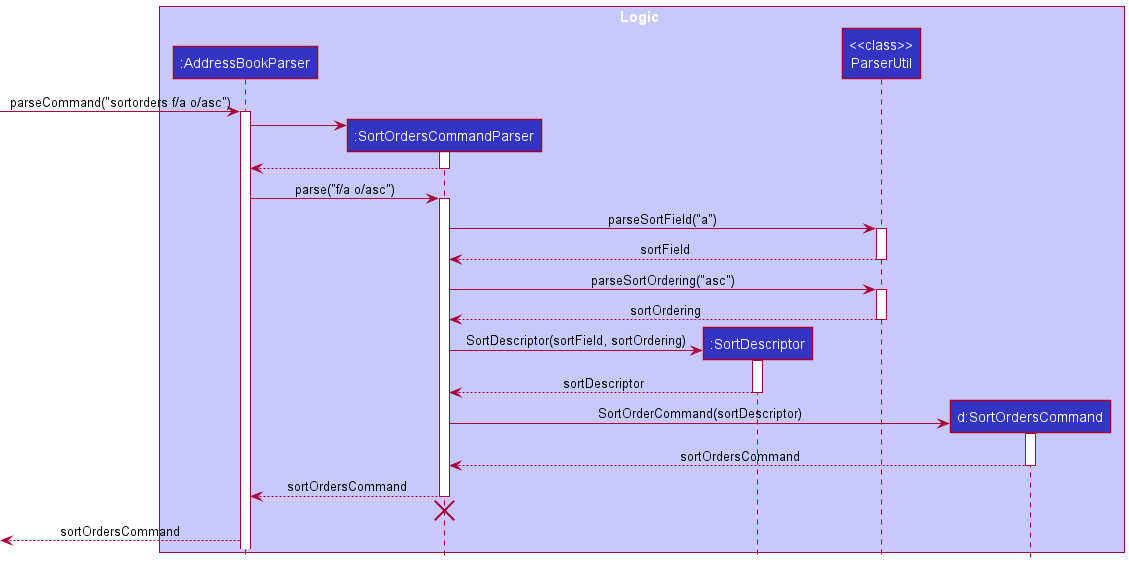

The diagram above was rendered by PlantUML. Its source (embedded in the PNG):
@startuml

!include style.puml

box Logic LOGIC_COLOR_T1
participant ":AddressBookParser" as AddressBookParser LOGIC_COLOR
participant ":SortOrdersCommandParser" as SortOrdersCommandParser LOGIC_COLOR
participant ":SortDescriptor" as SortDescriptor LOGIC_COLOR
participant "<<class>>\nParserUtil" as ParserUtil LOGIC_COLOR
participant "d:SortOrdersCommand" as SortOrderCommand LOGIC_COLOR
end box

-> AddressBookParser : parseCommand("sortorders f/a o/asc")
activate AddressBookParser

create SortOrdersCommandParser
AddressBookParser -> SortOrdersCommandParser
activate SortOrdersCommandParser

SortOrdersCommandParser --> AddressBookParser
deactivate SortOrdersCommandParser

AddressBookParser -> SortOrdersCommandParser : parse("f/a o/asc")
activate SortOrdersCommandParser

SortOrdersCommandParser -> ParserUtil  : parseSortField("a")
activate ParserUtil

ParserUtil --> SortOrdersCommandParser : sortField
deactivate ParserUtil

SortOrdersCommandParser -> ParserUtil  : parseSortOrdering("asc")
activate ParserUtil

ParserUtil --> SortOrdersCommandParser : sortOrdering
deactivate ParserUtil

create SortDescriptor
SortOrdersCommandParser -> SortDescriptor  : SortDescriptor(sortField, sortOrdering)
activate SortDescriptor

SortDescriptor --> SortOrdersCommandParser : sortDescriptor
deactivate SortDescriptor

create SortOrderCommand
SortOrdersCommandParser -> SortOrderCommand  : SortOrderCommand(sortDescriptor)
activate SortOrderCommand

SortOrderCommand --> SortOrdersCommandParser : sortOrdersCommand
deactivate SortOrderCommand

SortOrdersCommandParser --> AddressBookParser : sortOrdersCommand
deactivate SortOrdersCommandParser

'Hidden arrow to position the destroy marker below the end of the activation bar.
SortOrdersCommandParser -[hidden]-> AddressBookParser
destroy SortOrdersCommandParser

<-- AddressBookParser : sortOrdersCommand
deactivate SortOrderCommand

@enduml